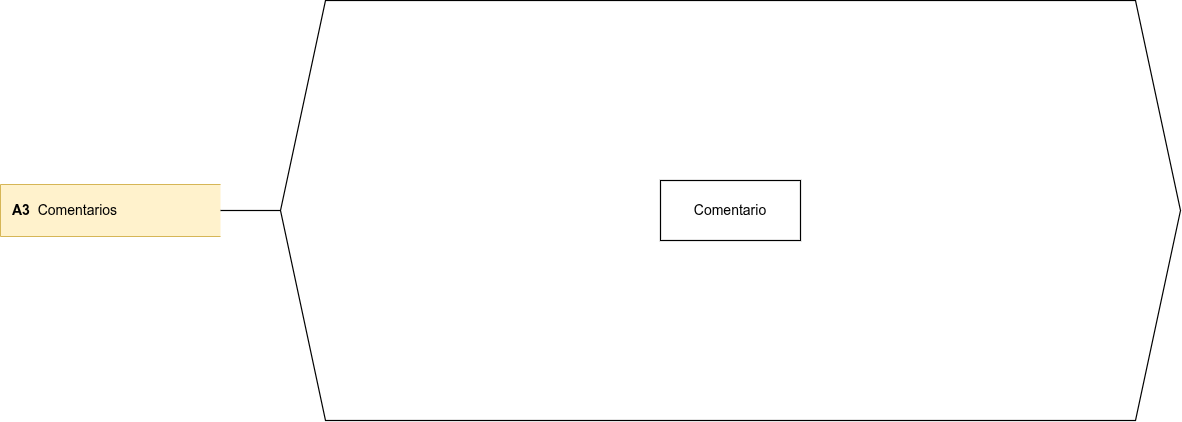

The diagram above was exported from draw.io. Its source (the exported page's mxGraphModel, read from the mxfile embedded in the PNG):
<mxGraphModel dx="835" dy="920" grid="1" gridSize="10" guides="1" tooltips="1" connect="1" arrows="1" fold="1" page="1" pageScale="1" pageWidth="1200" pageHeight="600" math="0" shadow="0">
  <root>
    <mxCell id="0" />
    <mxCell id="1" parent="0" />
    <mxCell id="A3_left" parent="1" style="shape=partialRectangle;right=0;whiteSpace=wrap;html=1;fillColor=#fff2cc;strokeColor=#d6b656;align=left;spacingLeft=10;fontSize=14;" value="&lt;b&gt;A3&lt;/b&gt;&amp;nbsp;&amp;nbsp;Comentarios" vertex="1">
      <mxGeometry height="52" width="220" x="60" y="264" as="geometry" />
    </mxCell>
    <mxCell id="A3_hex" parent="1" style="shape=hexagon;perimeter=hexagonPerimeter2;whiteSpace=wrap;html=1;fixedSize=1;size=45;fillColor=#ffffff;strokeColor=#000000;strokeWidth=1.2;" value="" vertex="1">
      <mxGeometry height="420" width="900" x="340" y="80" as="geometry" />
    </mxCell>
    <mxCell id="A3_conn" edge="1" parent="1" source="A3_left" style="endArrow=none;html=1;strokeColor=#000000;strokeWidth=1.2;exitX=1;exitY=0.5;exitDx=0;exitDy=0;entryX=0;entryY=0.5;entryDx=0;entryDy=0;" target="A3_hex" value="">
      <mxGeometry relative="1" as="geometry" />
    </mxCell>
    <mxCell id="A3_com" parent="1" style="rounded=0;whiteSpace=wrap;html=1;fillColor=#ffffff;strokeColor=#000000;strokeWidth=1.2;fontSize=14;" value="Comentario" vertex="1">
      <mxGeometry height="60" width="140" x="720" y="260" as="geometry" />
    </mxCell>
  </root>
</mxGraphModel>